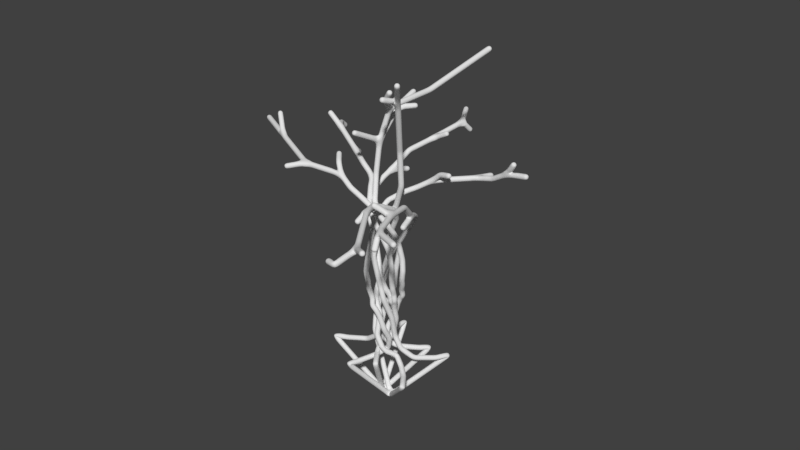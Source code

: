 # Source: TreeOfLife_01.blend  (saved by Blender 2.78.0; exported with 4.5.12 LTS)
import bpy
from mathutils import Matrix  # noqa: F401  (used for matrix-valued properties, if any)

bpy.ops.wm.read_factory_settings(use_empty=True)
scene = bpy.context.scene
scene.name = 'Scene'

# ---- collections
col_collection_1 = bpy.data.collections.new('Collection 1'); scene.collection.children.link(col_collection_1)

# ---- world
world_world = bpy.data.worlds.new('World'); scene.world = world_world
world_world.color = (0.05088, 0.05088, 0.05088)
world_world.use_sun_shadow = False
world_world.sun_shadow_jitter_overblur = 0.0
world_world.cycles.sampling_method = 'MANUAL'

# ---- meshes
me_plane_001 = bpy.data.meshes.new('Plane.001')
me_plane_001.from_pydata([(1.505, -0.9903, 1.138), (1.843, -0.6141, -0.09078), (1.388, -0.9702, 3.164), (0.1564, -0.81, 3.611), (-0.3293, -0.6438, 4.241), (-0.6501, -0.3806, 4.679), (-0.6957, -0.2862, 5.318), (-0.7394, 0.1408, 6.097), (-0.6379, 0.28, 6.532), (-0.4471, 0.5301, 7.42), (-0.1152, 0.5303, 8.387), (0.7626, 0.5037, 9.764), (1.459, 0.6701, 10.93), (2.171, 0.8156, 12.12), (3.134, 0.2439, 13.48), (3.912, -0.9489, 14.29), (4.402, -1.849, 14.74), (0.9662, -0.5192, 1.23), (0.5596, -0.2198, 0.0), (0.877, -1.152, 2.473), (0.5457, -1.332, 3.696), (0.3132, -1.494, 4.318), (0.006897, -1.611, 4.722), (-0.1175, -1.456, 5.366), (-0.5763, -1.409, 6.12), (-0.7091, -1.319, 6.589), (-0.9013, -1.358, 7.594), (-0.7546, -1.366, 8.622), (-0.6227, -1.102, 9.988), (-0.7404, -0.7185, 11.05), (-0.8985, -0.04059, 12.21), (-0.4257, 0.977, 13.57), (0.6815, 1.872, 14.38), (1.527, 2.452, 14.83), (0.3457, 0.8191, 1.352), (0.05298, 0.4396, 0.1187), (0.7722, 0.6211, 2.649), (0.8188, 0.2913, 3.909), (1.019, 0.1125, 4.553), (1.187, -0.1124, 4.976), (1.1, -0.1155, 5.551), (1.196, -0.3692, 6.24), (1.187, -0.4291, 6.642), (1.296, -0.6369, 7.511), (1.329, -0.6624, 8.495), (1.009, -0.6554, 9.979), (0.4986, -0.8529, 11.17), (-0.1903, -1.009, 12.33), (-1.186, -0.4917, 13.69), (-2.031, 0.6541, 14.5), (-2.573, 1.525, 14.95), (1.008, 0.1351, 1.258), (1.546, 0.317, 0.01421), (0.02117, 0.06325, 12.1), (-0.1984, -0.7136, 10.86), (-0.1308, -1.28, 9.319), (0.2048, -1.047, 7.263), (0.7515, -1.061, 5.366), (1.073, -0.313, 3.26), (2.516, 0.9247, -0.8472), (3.714, 2.532, -1.175), (4.335, 3.611, -1.134), (-0.8969, 0.9596, -0.2237), (-2.057, 1.364, -0.2094), (-2.538, 1.535, -0.2094), (0.006753, -1.312, -0.4481), (-0.6101, -3.007, -0.5377), (-0.8784, -3.911, -0.4332), (2.731, -1.069, -0.6144), (3.584, -1.788, -0.9188), (4.555, -3.134, -0.8944), (0.5445, 0.09649, -5.274), (0.805, 0.584, 13.58), (5.132, -3.616, 16.02), (4.875, -3.579, 14.39), (5.978, -6.126, 16.57), (4.826, -7.052, 17.32), (7.329, -9.135, 17.17), (9.887, -10.38, 17.45), (7.744, -10.14, 16.09), (1.649, 0.2322, 15.75), (1.805, -0.1409, 18.67), (1.23, -0.9016, 21.73), (3.183, -2.038, 20.88), (-0.9059, -3.525, 23.65), (4.742, -3.983, 21.6), (2.873, -3.72, 20.94), (-2.554, -7.951, 27.28), (-0.4994, -0.01682, 22.89), (-1.632, -0.1258, 24.11), (2.718, 2.996, 15.61), (5.387, 5.391, 15.76), (3.538, 2.958, 16.36), (4.81, 2.628, 16.71), (5.76, 7.228, 15.5), (7.542, 5.71, 15.88), (11.09, 6.284, 16.16), (13.05, 6.164, 17.7), (15.86, 6.81, 16.16), (-3.909, 1.885, 15.67), (-5.622, 2.844, 16.08), (-3.224, 2.432, 14.56), (-11.36, 5.014, 16.11), (-6.127, 3.859, 15.42), (-14.35, 5.302, 17.34), (-12.51, 6.923, 15.72), (-11.35, 7.192, 15.5), (0.6179, 2.403, 20.1)], [(0, 1), (2, 0), (3, 2), (4, 3), (5, 4), (6, 5), (7, 6), (8, 7), (9, 8), (10, 9), (11, 10), (12, 11), (13, 12), (14, 13), (15, 14), (16, 15), (17, 18), (19, 17), (20, 19), (21, 20), (22, 21), (23, 22), (24, 23), (25, 24), (26, 25), (27, 26), (28, 27), (29, 28), (30, 29), (31, 30), (32, 31), (33, 32), (34, 35), (36, 34), (37, 36), (38, 37), (39, 38), (40, 39), (41, 40), (42, 41), (43, 42), (44, 43), (45, 44), (46, 45), (47, 46), (48, 47), (49, 48), (50, 49), (51, 52), (53, 54), (54, 55), (55, 56), (56, 57), (57, 58), (58, 51), (52, 59), (59, 60), (60, 61), (35, 62), (62, 63), (63, 64), (18, 65), (65, 66), (66, 67), (1, 68), (68, 69), (69, 70), (70, 71), (67, 71), (61, 71), (64, 71), (72, 53), (73, 16), (16, 74), (75, 73), (76, 75), (75, 77), (77, 78), (77, 79), (80, 72), (81, 80), (82, 81), (81, 83), (84, 82), (83, 85), (83, 86), (87, 84), (82, 88), (88, 89), (90, 33), (91, 90), (90, 92), (92, 93), (94, 91), (91, 95), (95, 96), (96, 97), (96, 98), (99, 50), (100, 99), (50, 101), (102, 100), (100, 103), (104, 102), (102, 105), (105, 106), (81, 107)], [])
me_plane_001.use_remesh_preserve_volume = False
me_plane_001.use_remesh_preserve_attributes = False
me_plane_001.use_mirror_vertex_groups = False
me_plane_001.update()
me_plane = bpy.data.meshes.new('Plane')
me_plane.from_pydata([(1.061, -1.477, 0.5698), (1.843, -0.6141, -0.09078), (0.3201, -1.445, 1.804), (0.1564, -0.81, 3.611), (-0.3293, -0.6438, 4.241), (-0.6501, -0.3806, 4.679), (-0.6957, -0.2862, 5.318), (-0.7394, 0.1408, 6.097), (-0.6379, 0.28, 6.532), (-0.4471, 0.5301, 7.42), (-0.1152, 0.5303, 8.387), (0.7626, 0.5037, 9.764), (1.459, 0.6701, 10.93), (2.171, 0.8156, 12.12), (3.134, 0.2439, 13.48), (3.912, -0.9489, 14.29), (4.402, -1.849, 14.74), (0.9662, -0.5192, 1.23), (0.5596, -0.2198, 0.0), (0.877, -1.152, 2.473), (0.5457, -1.332, 3.696), (0.3132, -1.494, 4.318), (0.006897, -1.611, 4.722), (-0.1175, -1.456, 5.366), (-0.5763, -1.409, 6.12), (-0.7091, -1.319, 6.589), (-0.9013, -1.358, 7.594), (-0.7546, -1.366, 8.622), (-0.6227, -1.102, 9.988), (-0.7404, -0.7185, 11.05), (-0.8985, -0.04059, 12.21), (-0.4257, 0.977, 13.57), (0.6815, 1.872, 14.38), (1.527, 2.452, 14.83), (0.3457, 0.8191, 1.352), (0.05298, 0.4396, 0.1187), (0.7722, 0.6211, 2.649), (0.8188, 0.2913, 3.909), (1.019, 0.1125, 4.553), (1.187, -0.1124, 4.976), (1.1, -0.1155, 5.551), (1.196, -0.3692, 6.24), (1.187, -0.4291, 6.642), (1.296, -0.6369, 7.511), (1.329, -0.6624, 8.495), (1.009, -0.6554, 9.979), (0.4986, -0.8529, 11.17), (-0.1903, -1.009, 12.33), (-1.186, -0.4917, 13.69), (-2.031, 0.6541, 14.5), (-2.573, 1.525, 14.95), (1.008, 0.1351, 1.258), (1.546, 0.317, 0.01421), (0.02117, 0.06325, 12.1), (-0.1984, -0.7136, 10.86), (-0.1308, -1.28, 9.319), (0.2048, -1.047, 7.263), (0.7515, -1.061, 5.366), (1.073, -0.313, 3.26), (2.516, 0.9247, -0.8472), (3.714, 2.532, -1.175), (4.335, 3.611, -1.134), (-0.8969, 0.9596, -0.2237), (-2.057, 1.364, -0.2094), (-2.538, 1.535, -0.2095), (0.006753, -1.312, -0.4481), (-0.6101, -3.007, -0.5377), (-0.8784, -3.911, -0.4332), (2.731, -1.069, -0.6144), (3.584, -1.788, -0.9188), (4.555, -3.134, -0.8944), (0.5445, 0.09649, -5.274), (0.805, 0.584, 13.58), (5.132, -3.616, 16.38), (4.875, -3.579, 14.39), (5.978, -6.126, 16.92), (4.826, -7.052, 17.88), (7.329, -9.135, 17.17), (9.887, -10.38, 17.45), (7.744, -10.14, 16.09), (1.649, 0.2322, 15.75), (1.805, -0.1409, 18.99), (3.183, -2.038, 24.01), (4.742, -3.983, 26.3), (2.873, -3.72, 24.63), (2.718, 2.996, 15.61), (5.387, 5.391, 15.76), (3.538, 2.958, 16.36), (4.81, 2.628, 16.71), (5.76, 7.228, 15.5), (7.043, 5.436, 16.16), (8.525, 5.186, 17.08), (9.425, 4.863, 18.39), (10.64, 5.03, 17.48), (-3.909, 1.885, 15.67), (-5.616, 2.842, 16.09), (-3.224, 2.432, 14.56), (-8.508, 4.083, 17.18), (-6.087, 3.842, 15.45), (-9.829, 4.065, 18.28), (-10.0, 5.792, 16.66), (-10.18, 6.582, 16.0)], [(0, 1), (2, 0), (3, 2), (4, 3), (5, 4), (6, 5), (7, 6), (8, 7), (9, 8), (10, 9), (11, 10), (12, 11), (13, 12), (14, 13), (15, 14), (16, 15), (17, 18), (19, 17), (20, 19), (21, 20), (22, 21), (23, 22), (24, 23), (25, 24), (26, 25), (27, 26), (28, 27), (29, 28), (30, 29), (31, 30), (32, 31), (33, 32), (34, 35), (36, 34), (37, 36), (38, 37), (39, 38), (40, 39), (41, 40), (42, 41), (43, 42), (44, 43), (45, 44), (46, 45), (47, 46), (48, 47), (49, 48), (50, 49), (51, 52), (53, 54), (54, 55), (55, 56), (56, 57), (57, 58), (58, 51), (52, 59), (59, 60), (60, 61), (35, 62), (62, 63), (63, 64), (18, 65), (65, 66), (66, 67), (1, 68), (68, 69), (69, 70), (70, 71), (67, 71), (61, 71), (64, 71), (72, 53), (73, 16), (16, 74), (75, 73), (76, 75), (75, 77), (77, 78), (77, 79), (80, 72), (81, 80), (81, 82), (82, 83), (82, 84), (85, 33), (86, 85), (85, 87), (87, 88), (89, 86), (86, 90), (90, 91), (91, 92), (91, 93), (94, 50), (95, 94), (50, 96), (97, 95), (95, 98), (99, 97), (97, 100), (100, 101)], [])
me_plane.use_remesh_preserve_volume = False
me_plane.use_remesh_preserve_attributes = False
me_plane.use_mirror_vertex_groups = False
me_plane.update()

# ---- objects
ob_plane_001 = bpy.data.objects.new('Plane.001', me_plane_001)
ob_plane = bpy.data.objects.new('Plane', me_plane)

# ---- transforms, parenting, visibility, modifiers, constraints
ob_plane_001.location = (0.0, 0.0, 0.0)
ob_plane_001.rotation_euler = (0.0, -0.0, 2.537)
ob_plane_001.lineart.crease_threshold = 0.0
_m = ob_plane_001.modifiers.new('Skin', 'SKIN')
_m.use_x_symmetry = False
_m = ob_plane_001.modifiers.new('Subsurf', 'SUBSURF')
_m.uv_smooth = 'PRESERVE_CORNERS'
_m.quality = 2
_m.show_only_control_edges = False
ob_plane.location = (0.0, 0.0, 0.0)
ob_plane.lineart.crease_threshold = 0.0
_m = ob_plane.modifiers.new('Skin', 'SKIN')
_m.use_x_symmetry = False
_m = ob_plane.modifiers.new('Subsurf', 'SUBSURF')
_m.uv_smooth = 'PRESERVE_CORNERS'
_m.quality = 2
_m.show_only_control_edges = False

# ---- collection membership
col_collection_1.objects.link(ob_plane_001)
col_collection_1.objects.link(ob_plane)

# ---- scene / render settings (as saved in the file)
scene.frame_start = 1; scene.frame_end = 250; scene.frame_set(1)
scene.render.engine = 'BLENDER_EEVEE_NEXT'
scene.render.resolution_percentage = 50
scene.render.dither_intensity = 0.0
scene.cycles.use_denoising = False
scene.cycles.samples = 128
scene.cycles.sampling_pattern = 'TABULATED_SOBOL'
scene.cycles.light_sampling_threshold = 0.0
scene.cycles.use_adaptive_sampling = False
scene.cycles.use_light_tree = False
scene.cycles.blur_glossy = 0.0
scene.cycles.sample_clamp_indirect = 0.0
scene.view_settings.view_transform = 'Standard'
bpy.context.view_layer.update()

# ---- added for rendering (the .blend has no active camera and no usable light): camera, sun
cam_auto = bpy.data.cameras.new('AutoCamera')
cam_auto.lens = 50.0
cam_auto.sensor_width = 36.0
cam_auto.clip_end = 1000.0
ob_auto_camera = bpy.data.objects.new('AutoCamera', cam_auto)
scene.collection.objects.link(ob_auto_camera)
ob_auto_camera.location = (53.7604, -62.466, 53.9712)
ob_auto_camera.rotation_euler = (1.09748, -7.21219e-08, 0.694738)
scene.camera = ob_auto_camera
light_auto_sun = bpy.data.lights.new('AutoSun', 'SUN')
light_auto_sun.energy = 3.0
light_auto_sun.angle = 0.0523599
ob_auto_sun = bpy.data.objects.new('AutoSun', light_auto_sun)
scene.collection.objects.link(ob_auto_sun)
ob_auto_sun.rotation_euler = (0.872665, 0.174533, 0.523599)
bpy.context.view_layer.update()
